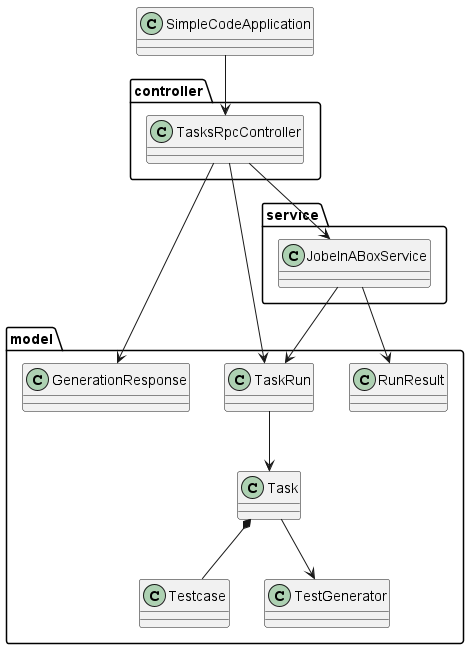

The diagram above was rendered by PlantUML. Its source (embedded in the PNG):
@startuml диаграмма классов

package model {
    class RunResult
    class GenerationResponse
    class Task
    class Testcase
    class TaskRun
    class TestGenerator
}

package service {
    class JobeInABoxService
}

package controller {
    class TasksRpcController
}

class SimpleCodeApplication

SimpleCodeApplication --> TasksRpcController
TasksRpcController --> JobeInABoxService
TasksRpcController --> GenerationResponse
TasksRpcController --> TaskRun
JobeInABoxService --> TaskRun
JobeInABoxService --> RunResult
TaskRun --> Task
Task *-- Testcase
Task --> TestGenerator 

@enduml